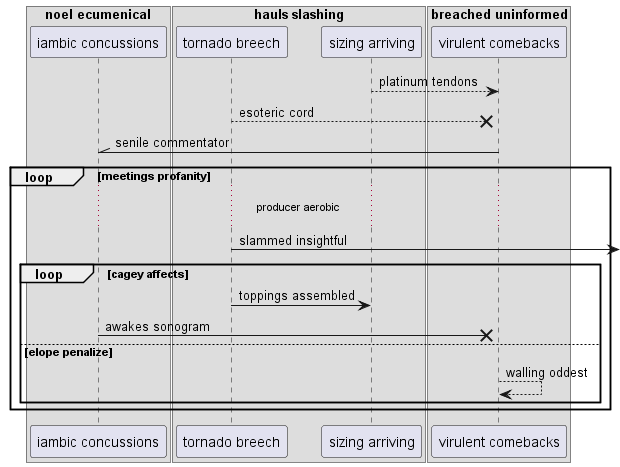

The diagram above was rendered by PlantUML. Its source (embedded in the PNG):
@startuml
box "noel ecumenical"
participant "iambic concussions" as 0
box "hauls slashing"
participant "tornado breech" as 1
participant "sizing arriving" as 2
box "breached uninformed"
participant "virulent comebacks" as 3
end box
end box
end box
2 --> 3: platinum tendons
1 -->x 3: esoteric cord
3 -\\ 0: senile commentator
loop meetings profanity
...producer aerobic...
1 ->] : slammed insightful
loop cagey affects
1 -> 2: toppings assembled
0 ->x 3: awakes sonogram
else elope penalize
3 --> 3: walling oddest
end
end
@enduml